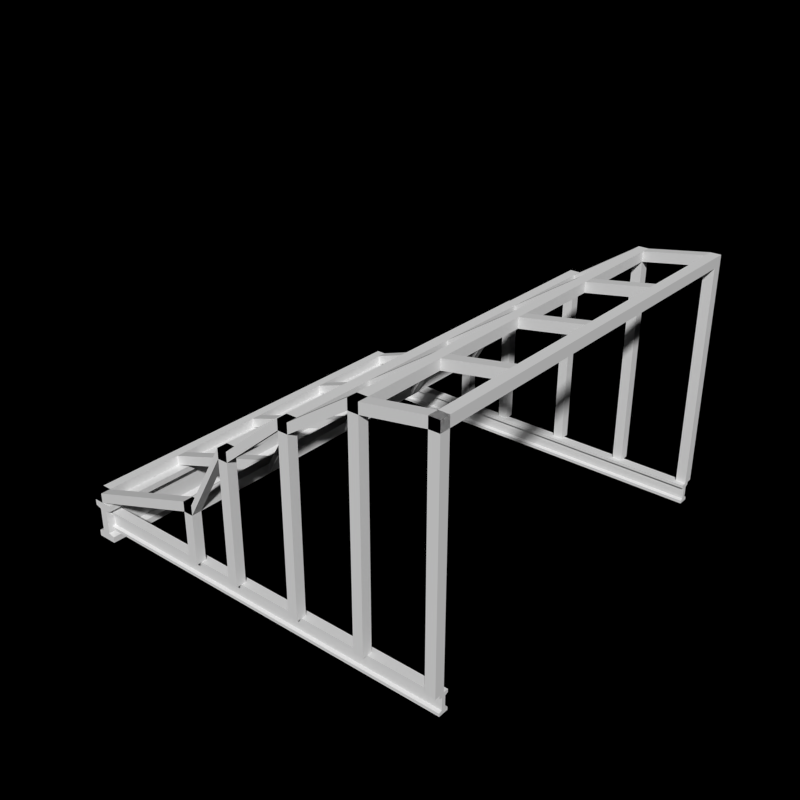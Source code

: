 # Source: temp.blend  (saved by Blender 2.63.0; exported with 4.5.12 LTS)
import bpy
from mathutils import Matrix  # noqa: F401  (used for matrix-valued properties, if any)

bpy.ops.wm.read_factory_settings(use_empty=True)
scene = bpy.context.scene
scene.name = 'Scene'

# ---- collections
col_collection_2 = bpy.data.collections.new('Collection 2'); scene.collection.children.link(col_collection_2)

# ---- world
world_world = bpy.data.worlds.new('World'); scene.world = world_world
world_world.color = (0.0, 0.0, 0.0)
world_world.use_sun_shadow = False
world_world.sun_shadow_jitter_overblur = 0.0
world_world.cycles.sampling_method = 'MANUAL'
world_world.cycles.sample_map_resolution = 256
world_world.light_settings.ao_factor = 0.5

# ---- meshes
me_plane_015 = bpy.data.meshes.new('Plane.015')
me_plane_015.from_pydata([(-0.35, -0.5, 0.45), (-0.35, -0.5, 0.4), (-0.3, -0.5, 0.45), (-0.3, -0.5, 0.4), (1.0, -0.05, 1.25), (0.95, -0.05, 1.25), (1.0, -1.49e-08, 1.25), (0.95, -1.49e-08, 1.25), (1.0, -0.05, 1.3), (0.95, -0.05, 1.3), (1.0, -1.49e-08, 1.3), (0.95, -1.49e-08, 1.3), (0.65, -0.05, 1.2), (0.65, -1.49e-08, 1.2), (0.65, -0.05, 1.25), (0.65, -1.49e-08, 1.25), (0.6, -0.05, 1.2), (0.6, -1.49e-08, 1.2), (0.6, -0.05, 1.25), (0.6, -1.49e-08, 1.25), (0.3, -0.05, 1.0), (0.3, -1.49e-08, 1.0), (0.3, -0.05, 1.05), (0.3, -1.49e-08, 1.05), (0.25, -0.05, 1.0), (0.25, -1.49e-08, 1.0), (0.25, -0.05, 1.05), (0.25, -1.49e-08, 1.05), (-0.05, -0.05, 0.75), (-0.05, -1.49e-08, 0.75), (-0.05, -0.05, 0.8), (-0.05, -1.49e-08, 0.8), (-0.1, -0.05, 0.75), (-0.1, -1.49e-08, 0.75), (-0.1, -0.05, 0.8), (-0.1, -1.49e-08, 0.8), (-0.3, -0.05, 0.4), (-0.3, -1.49e-08, 0.4), (-0.3, -0.05, 0.45), (-0.3, -1.49e-08, 0.45), (-0.35, -0.05, 0.4), (-0.35, -1.49e-08, 0.4), (-0.35, -0.05, 0.45), (-0.35, -1.49e-08, 0.45), (-0.95, -0.05, 0.2), (-0.95, -1.49e-08, 0.2), (-0.95, -0.05, 0.25), (-0.95, -1.49e-08, 0.25), (-1.0, -0.05, 0.2), (-1.0, -1.49e-08, 0.2), (-1.0, -0.05, 0.25), (-1.0, -1.49e-08, 0.25), (-0.1, -0.5, 0.8), (-0.1, -0.5, 0.75), (-0.05, -0.5, 0.8), (-0.05, -0.5, 0.75), (0.25, -0.5, 1.05), (0.25, -0.5, 1.0), (0.3, -0.5, 1.05), (0.3, -0.5, 1.0), (0.6, -0.5, 1.25), (0.6, -0.5, 1.2), (0.65, -0.5, 1.25), (0.65, -0.5, 1.2), (0.95, -0.5, 1.3), (1.0, -0.5, 1.3), (0.95, -0.5, 1.25), (1.0, -0.5, 1.25), (-0.95, -0.5, 0.2), (-0.95, -0.5, 0.25), (-1.0, -0.5, 0.2), (-1.0, -0.5, 0.25)], [], [(26, 24, 57, 56), (8, 9, 64, 65), (40, 36, 3, 1), (56, 58, 22, 26), (18, 16, 61, 60), (67, 66, 5, 4), (10, 11, 9, 8), (6, 7, 11, 10), (7, 5, 12, 13), (4, 6, 10, 8), (19, 18, 14, 15), (15, 14, 9, 11), (13, 15, 11, 7), (14, 12, 5, 9), (17, 16, 20, 21), (4, 8, 65, 67), (17, 19, 15, 13), (59, 57, 24, 20), (25, 27, 23, 21), (23, 22, 18, 19), (22, 20, 16, 18), (21, 23, 19, 17), (29, 31, 27, 25), (69, 68, 44, 46), (27, 26, 22, 23), (62, 63, 12, 14), (50, 48, 70, 71), (25, 24, 28, 29), (31, 30, 26, 27), (30, 28, 24, 26), (39, 38, 34, 35), (33, 35, 31, 29), (30, 34, 52, 54), (35, 34, 30, 31), (43, 42, 38, 39), (38, 36, 32, 34), (37, 39, 35, 33), (33, 32, 36, 37), (41, 40, 44, 45), (60, 62, 14, 18), (41, 43, 39, 37), (16, 12, 63, 61), (49, 51, 47, 45), (47, 46, 42, 43), (46, 44, 40, 42), (45, 47, 43, 41), (49, 48, 50, 51), (45, 44, 48, 49), (51, 50, 46, 47), (71, 69, 46, 50), (2, 3, 36, 38), (0, 2, 38, 42), (54, 55, 28, 30), (32, 28, 55, 53), (58, 59, 20, 22), (71, 70, 68, 69), (0, 1, 3, 2), (52, 53, 55, 54), (56, 57, 59, 58), (60, 61, 63, 62), (65, 64, 66, 67), (6, 4, 5, 7), (17, 13, 12, 16), (25, 21, 20, 24), (33, 29, 28, 32), (41, 37, 36, 40), (68, 70, 48, 44), (34, 32, 53, 52), (9, 5, 66, 64), (42, 40, 1, 0)])
me_plane_015.polygons.foreach_set('material_index', [0, 0, 0, 0, 0, 0, 1, 1, 1, 1, 1, 1, 1, 1, 1, 0, 1, 0, 1, 1, 1, 1, 1, 0, 1, 0, 0, 1, 1, 1, 1, 1, 0, 1, 1, 1, 1, 1, 1, 0, 1, 0, 1, 1, 1, 1, 1, 1, 1, 0, 0, 0, 0, 0, 0, 1, 1, 1, 1, 1, 1, 1, 1, 1, 1, 1, 0, 0, 0, 0])
me_plane_015.materials.append(None)
me_plane_015.materials.append(None)
me_plane_015.use_remesh_preserve_volume = False
me_plane_015.use_remesh_preserve_attributes = False
me_plane_015.use_mirror_vertex_groups = False
me_plane_015.update()
me_plane_014 = bpy.data.meshes.new('Plane.014')
me_plane_014.from_pydata([(1.0, 0.95, 0.15), (0.95, 0.95, 0.15), (1.0, 1.0, 0.15), (0.95, 1.0, 0.15), (1.0, 0.95, 1.25), (0.95, 0.95, 1.25), (1.0, 1.0, 1.25), (0.95, 1.0, 1.25), (0.65, 0.95, 1.2), (0.65, 1.0, 1.2), (0.6, 0.95, 1.2), (0.6, 1.0, 1.2), (0.3, 0.95, 1.0), (0.3, 1.0, 1.0), (0.25, 0.95, 1.0), (0.25, 1.0, 1.0), (-0.05, 0.95, 0.75), (-0.05, 1.0, 0.75), (-0.1, 0.95, 0.75), (-0.1, 1.0, 0.75), (-0.3, 0.95, 0.4), (-0.3, 1.0, 0.4), (-0.35, 0.95, 0.4), (-0.35, 1.0, 0.4), (-0.3, 0.95, 0.15), (-0.3, 1.0, 0.15), (-0.35, 0.95, 0.15), (-0.35, 1.0, 0.15), (0.65, 0.95, 0.15), (0.65, 1.0, 0.15), (0.6, 0.95, 0.15), (0.6, 1.0, 0.15), (0.3, 0.95, 0.15), (0.3, 1.0, 0.15), (0.25, 0.95, 0.15), (0.25, 1.0, 0.15), (-0.05, 0.95, 0.15), (-0.05, 1.0, 0.15), (-0.1, 0.95, 0.15), (-0.1, 1.0, 0.15), (1.0, -1.0, 0.15), (0.95, -1.0, 0.15), (1.0, -0.95, 0.15), (0.95, -0.95, 0.15), (1.0, -1.0, 1.25), (0.95, -1.0, 1.25), (1.0, -0.95, 1.25), (0.95, -0.95, 1.25), (1.0, -1.0, 1.3), (0.95, -1.0, 1.3), (1.0, -0.95, 1.3), (0.95, -0.95, 1.3), (0.65, -1.0, 1.2), (0.65, -0.95, 1.2), (0.65, -1.0, 1.25), (0.65, -0.95, 1.25), (0.6, -1.0, 1.2), (0.6, -0.95, 1.2), (0.6, -1.0, 1.25), (0.6, -0.95, 1.25), (0.3, -1.0, 1.0), (0.3, -0.95, 1.0), (0.3, -1.0, 1.05), (0.3, -0.95, 1.05), (0.25, -1.0, 1.0), (0.25, -0.95, 1.0), (0.25, -1.0, 1.05), (0.25, -0.95, 1.05), (-0.05, -1.0, 0.75), (-0.05, -0.95, 0.75), (-0.05, -1.0, 0.8), (-0.05, -0.95, 0.8), (-0.1, -1.0, 0.75), (-0.1, -0.95, 0.75), (-0.1, -1.0, 0.8), (-0.1, -0.95, 0.8), (-0.3, -1.0, 0.4), (-0.3, -0.95, 0.4), (-0.3, -1.0, 0.45), (-0.3, -0.95, 0.45), (-0.35, -1.0, 0.4), (-0.35, -0.95, 0.4), (-0.35, -1.0, 0.45), (-0.35, -0.95, 0.45), (-0.95, -1.0, 0.2), (-0.95, -0.95, 0.2), (-0.95, -1.0, 0.25), (-0.95, -0.95, 0.25), (-1.0, -1.0, 0.2), (-1.0, -0.95, 0.2), (-1.0, -1.0, 0.25), (-1.0, -0.95, 0.25), (-0.3, -1.0, 0.15), (-0.3, -0.95, 0.15), (-0.35, -1.0, 0.15), (-0.35, -0.95, 0.15), (0.65, -1.0, 0.15), (0.65, -0.95, 0.15), (0.6, -1.0, 0.15), (0.6, -0.95, 0.15), (0.3, -1.0, 0.15), (0.3, -0.95, 0.15), (0.25, -1.0, 0.15), (0.25, -0.95, 0.15), (-0.05, -1.0, 0.15), (-0.05, -0.95, 0.15), (-0.1, -1.0, 0.15), (-0.1, -0.95, 0.15)], [], [(2, 0, 1, 3), (4, 5, 1, 0), (2, 3, 7, 6), (3, 1, 5, 7), (0, 2, 6, 4), (29, 31, 11, 9), (31, 30, 10, 11), (30, 28, 8, 10), (25, 27, 23, 21), (21, 23, 22, 20), (17, 19, 18, 16), (13, 15, 14, 12), (9, 11, 10, 8), (4, 6, 7, 5), (25, 24, 26, 27), (27, 26, 22, 23), (26, 24, 20, 22), (21, 20, 24, 25), (29, 28, 30, 31), (33, 32, 34, 35), (37, 36, 38, 39), (39, 38, 18, 19), (13, 12, 32, 33), (37, 39, 19, 17), (33, 35, 15, 13), (12, 14, 34, 32), (35, 34, 14, 15), (9, 8, 28, 29), (38, 36, 16, 18), (17, 16, 36, 37), (42, 40, 41, 43), (48, 49, 45, 44), (44, 45, 41, 40), (42, 43, 47, 46), (43, 41, 45, 47), (40, 42, 46, 44), (50, 51, 49, 48), (46, 47, 51, 50), (47, 45, 52, 53), (44, 46, 50, 48), (59, 58, 54, 55), (55, 54, 49, 51), (53, 55, 51, 47), (54, 52, 45, 49), (57, 56, 60, 61), (58, 56, 52, 54), (57, 59, 55, 53), (97, 99, 57, 53), (65, 67, 63, 61), (63, 62, 58, 59), (62, 60, 56, 58), (61, 63, 59, 57), (69, 71, 67, 65), (99, 98, 56, 57), (67, 66, 62, 63), (66, 64, 60, 62), (74, 72, 68, 70), (65, 64, 68, 69), (71, 70, 66, 67), (70, 68, 64, 66), (79, 78, 74, 75), (73, 75, 71, 69), (98, 96, 52, 56), (75, 74, 70, 71), (83, 82, 78, 79), (78, 76, 72, 74), (77, 79, 75, 73), (73, 72, 76, 77), (81, 80, 84, 85), (82, 80, 76, 78), (81, 83, 79, 77), (93, 95, 81, 77), (89, 91, 87, 85), (87, 86, 82, 83), (86, 84, 80, 82), (85, 87, 83, 81), (89, 88, 90, 91), (85, 84, 88, 89), (91, 90, 86, 87), (90, 88, 84, 86), (93, 92, 94, 95), (95, 94, 80, 81), (94, 92, 76, 80), (77, 76, 92, 93), (97, 96, 98, 99), (101, 100, 102, 103), (105, 104, 106, 107), (107, 106, 72, 73), (61, 60, 100, 101), (105, 107, 73, 69), (101, 103, 65, 61), (60, 64, 102, 100), (103, 102, 64, 65), (53, 52, 96, 97), (106, 104, 68, 72), (69, 68, 104, 105)])
me_plane_014.materials.append(None)
me_plane_014.use_remesh_preserve_volume = False
me_plane_014.use_remesh_preserve_attributes = False
me_plane_014.use_mirror_vertex_groups = False
me_plane_014.update()
me_plane_013 = bpy.data.meshes.new('Plane.013')
me_plane_013.from_pydata([(-1.0, -7.451e-08, 0.2), (-1.0, -7.451e-08, 0.0), (-1.0, 0.1, 0.2), (-1.0, 0.1, 0.0), (-1.0, -7.451e-08, 0.17), (-1.0, 0.1, 0.17), (-1.0, 0.05, 0.16), (-1.0, 0.05, 0.04), (1.0, 0.05, 0.0), (1.0, 0.05, 0.2), (1.0, 7.451e-08, 0.03), (1.0, 0.1, 0.03), (-1.0, 0.1, 0.03), (-1.0, -7.451e-08, 0.03), (-1.0, 0.05, 0.2), (-1.0, 0.05, 0.0), (-1.0, 0.07, 0.16), (-1.0, 0.07, 0.0), (-1.0, 0.07, 0.04), (-1.0, 0.07, 0.2), (1.0, 0.05, 0.04), (1.0, 0.05, 0.16), (1.0, 0.1, 0.17), (1.0, 7.451e-08, 0.17), (-1.0, 0.03, 0.0), (-1.0, 0.03, 0.16), (-1.0, 0.03, 0.04), (-1.0, 0.03, 0.2), (1.0, 0.03, 0.2), (1.0, 0.03, 0.04), (1.0, 0.03, 0.16), (1.0, 0.03, 0.0), (1.0, 0.07, 0.16), (1.0, 0.07, 0.0), (1.0, 0.07, 0.04), (1.0, 0.07, 0.2), (1.0, 0.1, 0.0), (1.0, 0.1, 0.2), (1.0, 7.451e-08, 0.0), (1.0, 7.451e-08, 0.2)], [], [(26, 13, 1, 24), (27, 0, 4, 25), (19, 14, 6, 16), (28, 30, 23, 39), (18, 7, 15, 17), (16, 6, 7, 18), (29, 31, 38, 10), (2, 19, 16, 5), (14, 27, 25, 6), (12, 18, 17, 3), (7, 26, 24, 15), (9, 21, 30, 28), (37, 22, 32, 35), (32, 34, 20, 21), (6, 25, 26, 7), (11, 36, 33, 34), (34, 33, 8, 20), (35, 32, 21, 9), (20, 8, 31, 29), (21, 20, 29, 30), (29, 10, 13, 26), (24, 1, 38, 31), (28, 39, 0, 27), (26, 25, 30, 29), (19, 2, 37, 35), (33, 36, 3, 17), (4, 0, 39, 23), (27, 14, 9, 28), (35, 9, 14, 19), (32, 22, 5, 16), (22, 37, 2, 5), (17, 15, 8, 33), (31, 8, 15, 24), (25, 4, 23, 30), (10, 38, 1, 13), (18, 12, 11, 34), (12, 3, 36, 11), (34, 32, 16, 18)])
me_plane_013.materials.append(None)
me_plane_013.use_remesh_preserve_volume = False
me_plane_013.use_remesh_preserve_attributes = False
me_plane_013.use_mirror_vertex_groups = False
me_plane_013.update()
me_plane_012 = bpy.data.meshes.new('Plane.012')
me_plane_012.from_pydata([(-1.0, -0.025, 0.15), (-1.0, -0.025, 0.05), (-1.0, 0.025, 0.15), (-1.0, 0.025, 0.05), (-1.0, -0.025, 0.135), (-1.0, 0.025, 0.135), (-1.0, -2.98e-08, 0.13), (-1.0, -2.98e-08, 0.07), (1.0, -2.98e-08, 0.05), (1.0, -2.98e-08, 0.15), (1.0, -0.025, 0.065), (1.0, 0.025, 0.065), (-1.0, 0.025, 0.065), (-1.0, -0.025, 0.065), (-1.0, -2.98e-08, 0.15), (-1.0, -2.98e-08, 0.05), (-1.0, 0.01, 0.13), (-1.0, 0.01, 0.05), (-1.0, 0.01, 0.07), (-1.0, 0.01, 0.15), (1.0, -2.98e-08, 0.07), (1.0, -2.98e-08, 0.13), (1.0, 0.025, 0.135), (1.0, -0.025, 0.135), (-1.0, -0.01, 0.05), (-1.0, -0.01, 0.13), (-1.0, -0.01, 0.07), (-1.0, -0.01, 0.15), (1.0, -0.01, 0.15), (1.0, -0.01, 0.07), (1.0, -0.01, 0.13), (1.0, -0.01, 0.05), (1.0, 0.01, 0.13), (1.0, 0.01, 0.05), (1.0, 0.01, 0.07), (1.0, 0.01, 0.15), (1.0, 0.025, 0.05), (1.0, 0.025, 0.15), (1.0, -0.025, 0.05), (1.0, -0.025, 0.15)], [], [(26, 13, 1, 24), (27, 0, 4, 25), (19, 14, 6, 16), (28, 30, 23, 39), (18, 7, 15, 17), (16, 6, 7, 18), (29, 31, 38, 10), (2, 19, 16, 5), (14, 27, 25, 6), (12, 18, 17, 3), (7, 26, 24, 15), (9, 21, 30, 28), (37, 22, 32, 35), (32, 34, 20, 21), (6, 25, 26, 7), (11, 36, 33, 34), (34, 33, 8, 20), (35, 32, 21, 9), (20, 8, 31, 29), (21, 20, 29, 30), (29, 10, 13, 26), (24, 1, 38, 31), (28, 39, 0, 27), (26, 25, 30, 29), (19, 2, 37, 35), (33, 36, 3, 17), (4, 0, 39, 23), (27, 14, 9, 28), (35, 9, 14, 19), (32, 22, 5, 16), (22, 37, 2, 5), (17, 15, 8, 33), (31, 8, 15, 24), (25, 4, 23, 30), (10, 38, 1, 13), (18, 12, 11, 34), (12, 3, 36, 11), (34, 32, 16, 18)])
me_plane_012.materials.append(None)
me_plane_012.use_remesh_preserve_volume = False
me_plane_012.use_remesh_preserve_attributes = False
me_plane_012.use_mirror_vertex_groups = False
me_plane_012.update()

# ---- objects
ob_plane_015 = bpy.data.objects.new('Plane.015', me_plane_015)
ob_plane_014 = bpy.data.objects.new('Plane.014', me_plane_015)
ob_plane_013 = bpy.data.objects.new('Plane.013', me_plane_015)
ob_plane_012 = bpy.data.objects.new('Plane.012', me_plane_015)
ob_plane_011 = bpy.data.objects.new('Plane.011', me_plane_014)
ob_plane_010 = bpy.data.objects.new('Plane.010', me_plane_013)
ob_plane_008 = bpy.data.objects.new('Plane.008', me_plane_012)
ob_plane_009 = bpy.data.objects.new('Plane.009', me_plane_012)

# ---- transforms, parenting, visibility, modifiers, constraints
ob_plane_015.location = (-20.0, 1.0, 0.0)
ob_plane_015.lineart.crease_threshold = 0.0
ob_plane_014.location = (-20.0, 0.5, 0.0)
ob_plane_014.lineart.crease_threshold = 0.0
ob_plane_013.location = (-20.0, 1.49e-08, 0.0)
ob_plane_013.lineart.crease_threshold = 0.0
ob_plane_012.location = (-20.0, -0.5, 0.0)
ob_plane_012.lineart.crease_threshold = 0.0
ob_plane_011.location = (-20.0, 0.0, 0.0)
ob_plane_011.lineart.crease_threshold = 0.0
ob_plane_010.location = (-21.0, 0.0, 0.0)
ob_plane_010.rotation_euler = (0.0, 0.0, -1.571)
ob_plane_010.lineart.crease_threshold = 0.0
ob_plane_008.location = (-20.0, 0.95, 0.0)
ob_plane_008.lineart.crease_threshold = 0.0
ob_plane_009.location = (-20.0, -0.95, 0.0)
ob_plane_009.lineart.crease_threshold = 0.0

# ---- collection membership
col_collection_2.objects.link(ob_plane_015)
col_collection_2.objects.link(ob_plane_014)
col_collection_2.objects.link(ob_plane_013)
col_collection_2.objects.link(ob_plane_012)
col_collection_2.objects.link(ob_plane_011)
col_collection_2.objects.link(ob_plane_010)
col_collection_2.objects.link(ob_plane_008)
col_collection_2.objects.link(ob_plane_009)

# ---- scene / render settings (as saved in the file)
scene.frame_start = 1; scene.frame_end = 20; scene.frame_set(5)
scene.render.engine = 'BLENDER_EEVEE_NEXT'
scene.render.image_settings.compression = 90
scene.render.resolution_x = 256
scene.render.resolution_y = 256
scene.render.dither_intensity = 0.0
scene.render.bake_margin = 2
scene.render.bake_bias = 0.0
scene.cycles.use_denoising = False
scene.cycles.samples = 10
scene.cycles.sampling_pattern = 'TABULATED_SOBOL'
scene.cycles.light_sampling_threshold = 0.0
scene.cycles.use_adaptive_sampling = False
scene.cycles.use_light_tree = False
scene.cycles.blur_glossy = 0.0
scene.cycles.volume_bounces = 1
scene.cycles.pixel_filter_type = 'GAUSSIAN'
scene.cycles.sample_clamp_indirect = 0.0
scene.view_settings.view_transform = 'Standard'
bpy.context.view_layer.update()

# ---- added for rendering (the .blend has no active camera and no usable light): camera, sun
cam_auto = bpy.data.cameras.new('AutoCamera')
cam_auto.lens = 50.0
cam_auto.sensor_width = 36.0
cam_auto.clip_end = 1000.0
ob_auto_camera = bpy.data.objects.new('AutoCamera', cam_auto)
scene.collection.objects.link(ob_auto_camera)
ob_auto_camera.location = (-17.1199, -3.45613, 2.95409)
ob_auto_camera.rotation_euler = (1.09748, -7.21219e-08, 0.694738)
scene.camera = ob_auto_camera
light_auto_sun = bpy.data.lights.new('AutoSun', 'SUN')
light_auto_sun.energy = 3.0
light_auto_sun.angle = 0.0523599
ob_auto_sun = bpy.data.objects.new('AutoSun', light_auto_sun)
scene.collection.objects.link(ob_auto_sun)
ob_auto_sun.rotation_euler = (0.872665, 0.174533, 0.523599)
bpy.context.view_layer.update()
